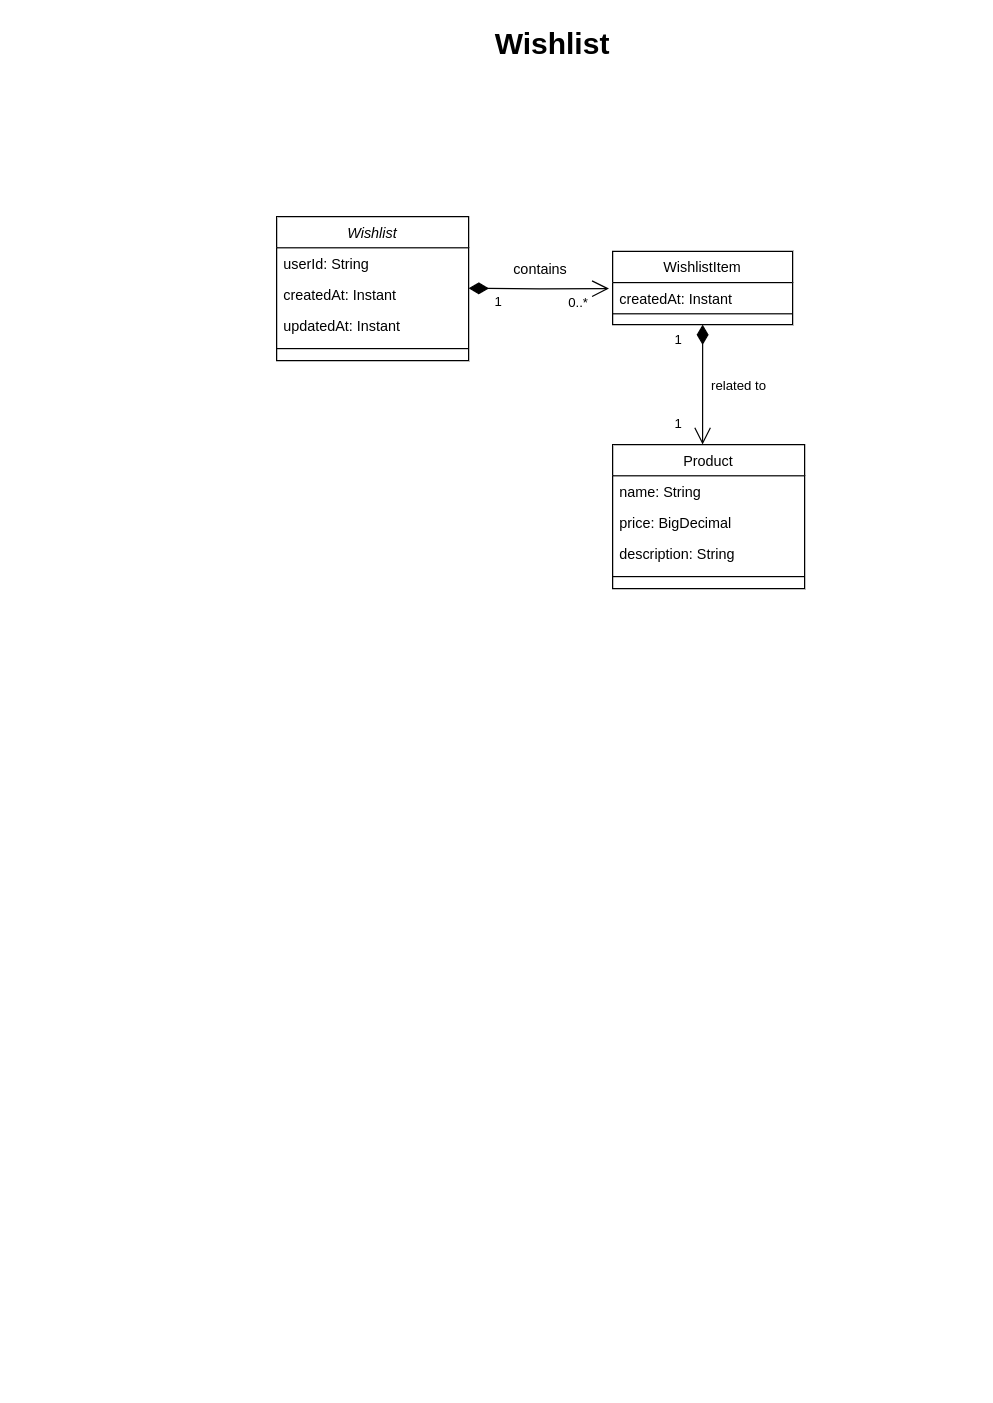

The diagram above was exported from draw.io. Its source (the exported page's mxGraphModel, read from the mxfile embedded in the PNG):
<mxGraphModel dx="844" dy="437" grid="1" gridSize="10" guides="1" tooltips="1" connect="1" arrows="1" fold="1" page="1" pageScale="1" pageWidth="827" pageHeight="1169" math="0" shadow="0">
  <root>
    <mxCell id="WIyWlLk6GJQsqaUBKTNV-0" />
    <mxCell id="WIyWlLk6GJQsqaUBKTNV-1" parent="WIyWlLk6GJQsqaUBKTNV-0" />
    <mxCell id="zkfFHV4jXpPFQw0GAbJ--0" value="Wishlist" style="swimlane;fontStyle=2;align=center;verticalAlign=top;childLayout=stackLayout;horizontal=1;startSize=26;horizontalStack=0;resizeParent=1;resizeLast=0;collapsible=1;marginBottom=0;rounded=0;shadow=0;strokeWidth=1;" parent="WIyWlLk6GJQsqaUBKTNV-1" vertex="1">
      <mxGeometry x="230" y="180" width="160" height="120" as="geometry">
        <mxRectangle x="230" y="180" width="160" height="26" as="alternateBounds" />
      </mxGeometry>
    </mxCell>
    <mxCell id="zkfFHV4jXpPFQw0GAbJ--1" value="userId: String" style="text;align=left;verticalAlign=top;spacingLeft=4;spacingRight=4;overflow=hidden;rotatable=0;points=[[0,0.5],[1,0.5]];portConstraint=eastwest;" parent="zkfFHV4jXpPFQw0GAbJ--0" vertex="1">
      <mxGeometry y="26" width="160" height="26" as="geometry" />
    </mxCell>
    <mxCell id="zkfFHV4jXpPFQw0GAbJ--2" value="createdAt: Instant" style="text;align=left;verticalAlign=top;spacingLeft=4;spacingRight=4;overflow=hidden;rotatable=0;points=[[0,0.5],[1,0.5]];portConstraint=eastwest;rounded=0;shadow=0;html=0;" parent="zkfFHV4jXpPFQw0GAbJ--0" vertex="1">
      <mxGeometry y="52" width="160" height="26" as="geometry" />
    </mxCell>
    <mxCell id="zkfFHV4jXpPFQw0GAbJ--3" value="updatedAt: Instant" style="text;align=left;verticalAlign=top;spacingLeft=4;spacingRight=4;overflow=hidden;rotatable=0;points=[[0,0.5],[1,0.5]];portConstraint=eastwest;rounded=0;shadow=0;html=0;" parent="zkfFHV4jXpPFQw0GAbJ--0" vertex="1">
      <mxGeometry y="78" width="160" height="42" as="geometry" />
    </mxCell>
    <mxCell id="kWpe75Mcdzy4ZmzAm8du-18" value="" style="endArrow=none;html=1;rounded=0;" edge="1" parent="zkfFHV4jXpPFQw0GAbJ--0" target="zkfFHV4jXpPFQw0GAbJ--3">
      <mxGeometry width="50" height="50" relative="1" as="geometry">
        <mxPoint y="110" as="sourcePoint" />
        <mxPoint x="50" y="60" as="targetPoint" />
        <Array as="points">
          <mxPoint x="160" y="110" />
        </Array>
      </mxGeometry>
    </mxCell>
    <mxCell id="zkfFHV4jXpPFQw0GAbJ--13" value="Product" style="swimlane;fontStyle=0;align=center;verticalAlign=top;childLayout=stackLayout;horizontal=1;startSize=26;horizontalStack=0;resizeParent=1;resizeLast=0;collapsible=1;marginBottom=0;rounded=0;shadow=0;strokeWidth=1;" parent="WIyWlLk6GJQsqaUBKTNV-1" vertex="1">
      <mxGeometry x="510" y="370" width="160" height="120" as="geometry">
        <mxRectangle x="340" y="380" width="170" height="26" as="alternateBounds" />
      </mxGeometry>
    </mxCell>
    <mxCell id="zkfFHV4jXpPFQw0GAbJ--14" value="name: String" style="text;align=left;verticalAlign=top;spacingLeft=4;spacingRight=4;overflow=hidden;rotatable=0;points=[[0,0.5],[1,0.5]];portConstraint=eastwest;" parent="zkfFHV4jXpPFQw0GAbJ--13" vertex="1">
      <mxGeometry y="26" width="160" height="26" as="geometry" />
    </mxCell>
    <mxCell id="kWpe75Mcdzy4ZmzAm8du-13" value="price: BigDecimal" style="text;align=left;verticalAlign=top;spacingLeft=4;spacingRight=4;overflow=hidden;rotatable=0;points=[[0,0.5],[1,0.5]];portConstraint=eastwest;" vertex="1" parent="zkfFHV4jXpPFQw0GAbJ--13">
      <mxGeometry y="52" width="160" height="26" as="geometry" />
    </mxCell>
    <mxCell id="kWpe75Mcdzy4ZmzAm8du-14" value="description: String&#10;" style="text;align=left;verticalAlign=top;spacingLeft=4;spacingRight=4;overflow=hidden;rotatable=0;points=[[0,0.5],[1,0.5]];portConstraint=eastwest;" vertex="1" parent="zkfFHV4jXpPFQw0GAbJ--13">
      <mxGeometry y="78" width="160" height="26" as="geometry" />
    </mxCell>
    <mxCell id="kWpe75Mcdzy4ZmzAm8du-22" value="" style="endArrow=none;html=1;rounded=0;" edge="1" parent="zkfFHV4jXpPFQw0GAbJ--13">
      <mxGeometry width="50" height="50" relative="1" as="geometry">
        <mxPoint y="110" as="sourcePoint" />
        <mxPoint x="160" y="110" as="targetPoint" />
      </mxGeometry>
    </mxCell>
    <mxCell id="zkfFHV4jXpPFQw0GAbJ--17" value="WishlistItem" style="swimlane;fontStyle=0;align=center;verticalAlign=top;childLayout=stackLayout;horizontal=1;startSize=26;horizontalStack=0;resizeParent=1;resizeLast=0;collapsible=1;marginBottom=0;rounded=0;shadow=0;strokeWidth=1;" parent="WIyWlLk6GJQsqaUBKTNV-1" vertex="1">
      <mxGeometry x="510" y="209" width="150" height="61" as="geometry">
        <mxRectangle x="550" y="140" width="160" height="26" as="alternateBounds" />
      </mxGeometry>
    </mxCell>
    <mxCell id="zkfFHV4jXpPFQw0GAbJ--18" value="createdAt: Instant" style="text;align=left;verticalAlign=top;spacingLeft=4;spacingRight=4;overflow=hidden;rotatable=0;points=[[0,0.5],[1,0.5]];portConstraint=eastwest;" parent="zkfFHV4jXpPFQw0GAbJ--17" vertex="1">
      <mxGeometry y="26" width="150" height="26" as="geometry" />
    </mxCell>
    <mxCell id="kWpe75Mcdzy4ZmzAm8du-19" value="" style="endArrow=none;html=1;rounded=0;" edge="1" parent="zkfFHV4jXpPFQw0GAbJ--17">
      <mxGeometry width="50" height="50" relative="1" as="geometry">
        <mxPoint y="52" as="sourcePoint" />
        <mxPoint x="150" y="52" as="targetPoint" />
      </mxGeometry>
    </mxCell>
    <mxCell id="kWpe75Mcdzy4ZmzAm8du-24" value="&lt;p style=&quot;line-height: 100%;&quot;&gt;&lt;font style=&quot;font-size: 11px;&quot;&gt;related to&lt;/font&gt;&lt;/p&gt;" style="text;html=1;align=center;verticalAlign=middle;resizable=0;points=[];autosize=1;strokeColor=none;fillColor=none;" vertex="1" parent="WIyWlLk6GJQsqaUBKTNV-1">
      <mxGeometry x="580" y="295" width="70" height="50" as="geometry" />
    </mxCell>
    <mxCell id="kWpe75Mcdzy4ZmzAm8du-26" value="1" style="edgeLabel;resizable=0;html=1;align=left;verticalAlign=top;" connectable="0" vertex="1" parent="WIyWlLk6GJQsqaUBKTNV-1">
      <mxGeometry x="560" y="340" as="geometry" />
    </mxCell>
    <mxCell id="kWpe75Mcdzy4ZmzAm8du-33" value="1" style="endArrow=open;html=1;endSize=12;startArrow=diamondThin;startSize=14;startFill=1;edgeStyle=orthogonalEdgeStyle;align=left;verticalAlign=bottom;rounded=0;" edge="1" parent="WIyWlLk6GJQsqaUBKTNV-1">
      <mxGeometry x="-0.5556" y="-25" relative="1" as="geometry">
        <mxPoint x="585.0300000000001" y="270" as="sourcePoint" />
        <mxPoint x="585" y="370" as="targetPoint" />
        <mxPoint as="offset" />
      </mxGeometry>
    </mxCell>
    <mxCell id="kWpe75Mcdzy4ZmzAm8du-36" value="&lt;b&gt;&lt;font style=&quot;font-size: 25px;&quot;&gt;Wishlist&lt;/font&gt;&lt;/b&gt;" style="text;html=1;strokeColor=none;fillColor=none;align=center;verticalAlign=middle;whiteSpace=wrap;rounded=0;" vertex="1" parent="WIyWlLk6GJQsqaUBKTNV-1">
      <mxGeometry x="430" y="20" width="60" height="30" as="geometry" />
    </mxCell>
    <mxCell id="kWpe75Mcdzy4ZmzAm8du-37" value="1" style="endArrow=open;html=1;endSize=12;startArrow=diamondThin;startSize=14;startFill=1;edgeStyle=orthogonalEdgeStyle;align=left;verticalAlign=bottom;rounded=0;" edge="1" parent="WIyWlLk6GJQsqaUBKTNV-1">
      <mxGeometry x="-0.6564" y="-20" relative="1" as="geometry">
        <mxPoint x="390.0000000000001" y="239.70999999999998" as="sourcePoint" />
        <mxPoint x="507" y="240" as="targetPoint" />
        <mxPoint as="offset" />
      </mxGeometry>
    </mxCell>
    <mxCell id="kWpe75Mcdzy4ZmzAm8du-38" value="0..*" style="edgeLabel;resizable=0;html=1;align=right;verticalAlign=top;" connectable="0" vertex="1" parent="WIyWlLk6GJQsqaUBKTNV-1">
      <mxGeometry x="490.0031889731101" y="239.4997565323269" as="geometry" />
    </mxCell>
    <mxCell id="kWpe75Mcdzy4ZmzAm8du-40" value="contains" style="text;html=1;strokeColor=none;fillColor=none;align=center;verticalAlign=middle;whiteSpace=wrap;rounded=0;" vertex="1" parent="WIyWlLk6GJQsqaUBKTNV-1">
      <mxGeometry x="420" y="209" width="60" height="30" as="geometry" />
    </mxCell>
  </root>
</mxGraphModel>